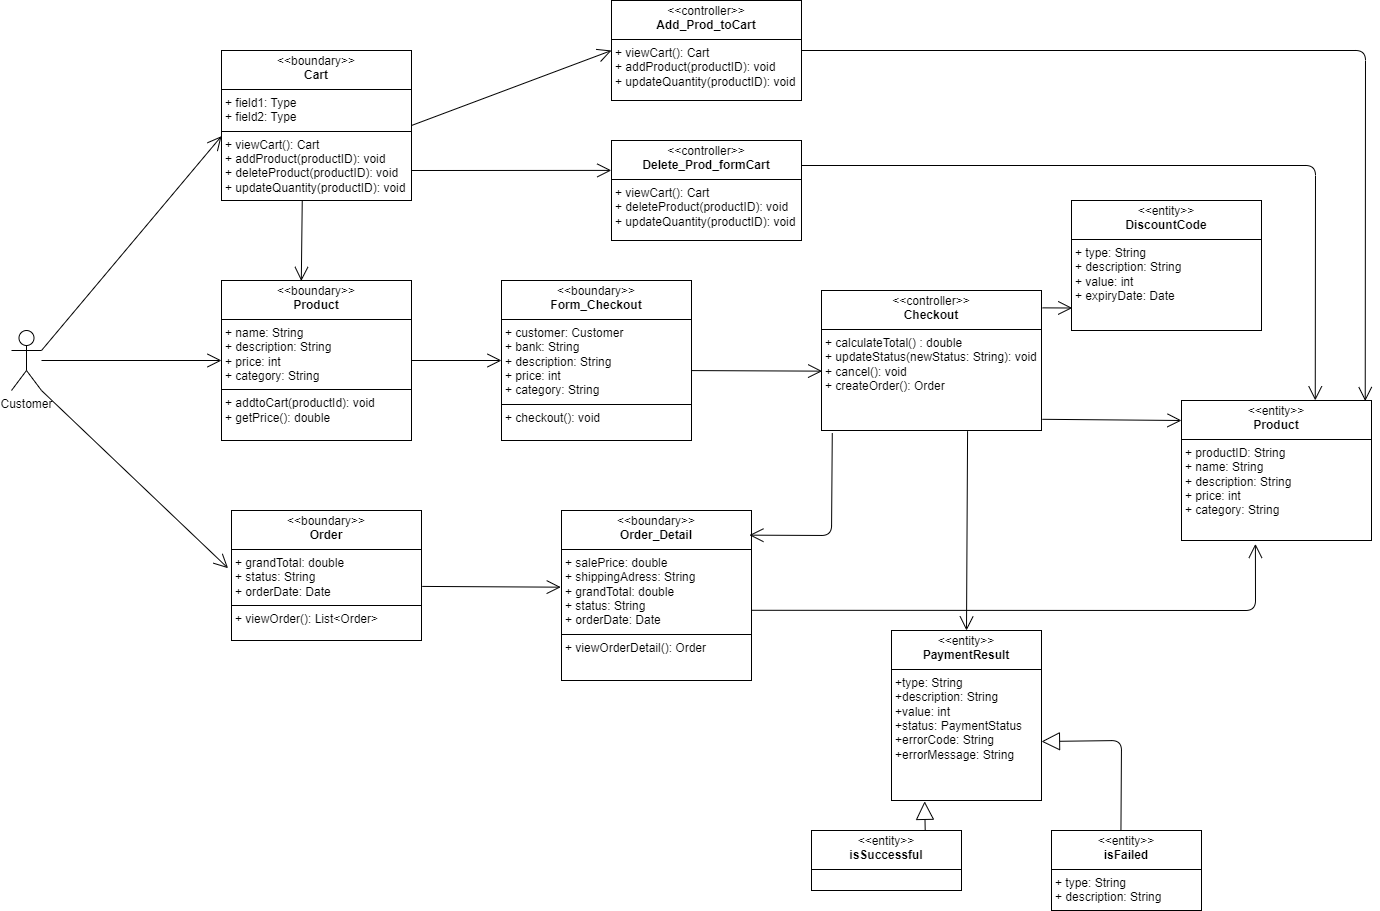

The diagram above was exported from draw.io. Its source (the exported page's mxGraphModel, read from the mxfile embedded in the PNG):
<mxGraphModel dx="731" dy="1431" grid="1" gridSize="10" guides="1" tooltips="1" connect="1" arrows="1" fold="1" page="1" pageScale="1" pageWidth="850" pageHeight="1100" math="0" shadow="0">
  <root>
    <mxCell id="0" />
    <mxCell id="1" parent="0" />
    <mxCell id="5" value="&lt;p style=&quot;margin:0px;margin-top:4px;text-align:center;&quot;&gt;&amp;lt;&amp;lt;boundary&amp;gt;&amp;gt;&lt;br&gt;&lt;b&gt;Cart&lt;/b&gt;&lt;/p&gt;&lt;hr size=&quot;1&quot; style=&quot;border-style:solid;&quot;&gt;&lt;p style=&quot;margin:0px;margin-left:4px;&quot;&gt;+ field1: Type&lt;br&gt;+ field2: Type&lt;/p&gt;&lt;hr size=&quot;1&quot; style=&quot;border-style:solid;&quot;&gt;&lt;p style=&quot;margin:0px;margin-left:4px;&quot;&gt;+ viewCart(): Cart&lt;/p&gt;&lt;p style=&quot;margin:0px;margin-left:4px;&quot;&gt;+ addProduct(productID): void&lt;/p&gt;&lt;p style=&quot;margin:0px;margin-left:4px;&quot;&gt;+ deleteProduct(productID): void&lt;/p&gt;&lt;p style=&quot;margin:0px;margin-left:4px;&quot;&gt;+ updateQuantity(productID): void&lt;/p&gt;" style="verticalAlign=top;align=left;overflow=fill;html=1;whiteSpace=wrap;" parent="1" vertex="1">
      <mxGeometry x="250" width="190" height="150" as="geometry" />
    </mxCell>
    <mxCell id="6" value="Customer" style="shape=umlActor;verticalLabelPosition=bottom;verticalAlign=top;html=1;" parent="1" vertex="1">
      <mxGeometry x="40" y="280" width="30" height="60" as="geometry" />
    </mxCell>
    <mxCell id="9" value="&lt;p style=&quot;margin:0px;margin-top:4px;text-align:center;&quot;&gt;&amp;lt;&amp;lt;boundary&amp;gt;&amp;gt;&lt;br&gt;&lt;b&gt;Order&lt;/b&gt;&lt;/p&gt;&lt;hr size=&quot;1&quot; style=&quot;border-style:solid;&quot;&gt;&lt;p style=&quot;margin:0px;margin-left:4px;&quot;&gt;&lt;span style=&quot;background-color: transparent;&quot;&gt;+ grandTotal: double&lt;/span&gt;&lt;/p&gt;&lt;p style=&quot;margin:0px;margin-left:4px;&quot;&gt;+ status: String&lt;/p&gt;&lt;p style=&quot;margin:0px;margin-left:4px;&quot;&gt;+ orderDate: Date&lt;/p&gt;&lt;hr size=&quot;1&quot; style=&quot;border-style:solid;&quot;&gt;&lt;p style=&quot;margin:0px;margin-left:4px;&quot;&gt;+ viewOrder(): List&amp;lt;Order&amp;gt;&lt;br&gt;&lt;/p&gt;" style="verticalAlign=top;align=left;overflow=fill;html=1;whiteSpace=wrap;" parent="1" vertex="1">
      <mxGeometry x="260" y="460" width="190" height="130" as="geometry" />
    </mxCell>
    <mxCell id="10" value="&lt;p style=&quot;margin:0px;margin-top:4px;text-align:center;&quot;&gt;&amp;lt;&amp;lt;boundary&amp;gt;&amp;gt;&lt;br&gt;&lt;b&gt;Product&lt;/b&gt;&lt;/p&gt;&lt;hr size=&quot;1&quot; style=&quot;border-style:solid;&quot;&gt;&lt;p style=&quot;margin: 0px 0px 0px 4px;&quot;&gt;+ name: String&lt;/p&gt;&lt;p style=&quot;margin: 0px 0px 0px 4px;&quot;&gt;+ description: String&lt;/p&gt;&lt;p style=&quot;margin: 0px 0px 0px 4px;&quot;&gt;+ price: int&lt;/p&gt;&lt;p style=&quot;margin: 0px 0px 0px 4px;&quot;&gt;+ category: String&lt;/p&gt;&lt;hr size=&quot;1&quot; style=&quot;border-style:solid;&quot;&gt;&lt;p style=&quot;margin:0px;margin-left:4px;&quot;&gt;+ addtoCart(productId): void&lt;br&gt;+ getPrice(): double&lt;/p&gt;" style="verticalAlign=top;align=left;overflow=fill;html=1;whiteSpace=wrap;" parent="1" vertex="1">
      <mxGeometry x="250" y="230" width="190" height="160" as="geometry" />
    </mxCell>
    <mxCell id="11" value="&lt;p style=&quot;margin:0px;margin-top:4px;text-align:center;&quot;&gt;&amp;lt;&amp;lt;boundary&amp;gt;&amp;gt;&lt;br&gt;&lt;b&gt;Order_Detail&lt;/b&gt;&lt;/p&gt;&lt;hr size=&quot;1&quot; style=&quot;border-style:solid;&quot;&gt;&lt;p style=&quot;margin: 0px 0px 0px 4px;&quot;&gt;+ salePrice: double&lt;br&gt;&lt;/p&gt;&lt;p style=&quot;margin: 0px 0px 0px 4px;&quot;&gt;+ shippingAdress: String&lt;/p&gt;&lt;p style=&quot;margin: 0px 0px 0px 4px;&quot;&gt;+ grandTotal: double&lt;/p&gt;&lt;p style=&quot;margin: 0px 0px 0px 4px;&quot;&gt;+ status: String&lt;/p&gt;&lt;p style=&quot;margin: 0px 0px 0px 4px;&quot;&gt;+ orderDate: Date&lt;/p&gt;&lt;hr size=&quot;1&quot; style=&quot;border-style:solid;&quot;&gt;&lt;p style=&quot;margin:0px;margin-left:4px;&quot;&gt;+ viewOrderDetail(): Order&lt;br&gt;&lt;/p&gt;" style="verticalAlign=top;align=left;overflow=fill;html=1;whiteSpace=wrap;" parent="1" vertex="1">
      <mxGeometry x="590" y="460" width="190" height="170" as="geometry" />
    </mxCell>
    <mxCell id="13" value="" style="endArrow=open;endFill=1;endSize=12;html=1;exitX=1;exitY=0.3333333333333333;exitDx=0;exitDy=0;exitPerimeter=0;entryX=0;entryY=0.571;entryDx=0;entryDy=0;entryPerimeter=0;" parent="1" source="6" target="5" edge="1">
      <mxGeometry width="160" relative="1" as="geometry">
        <mxPoint x="90" y="220" as="sourcePoint" />
        <mxPoint x="250" y="220" as="targetPoint" />
      </mxGeometry>
    </mxCell>
    <mxCell id="14" value="" style="endArrow=open;endFill=1;endSize=12;html=1;exitX=1;exitY=1;exitDx=0;exitDy=0;exitPerimeter=0;entryX=-0.018;entryY=0.444;entryDx=0;entryDy=0;entryPerimeter=0;" parent="1" source="6" target="9" edge="1">
      <mxGeometry width="160" relative="1" as="geometry">
        <mxPoint x="80" y="310" as="sourcePoint" />
        <mxPoint x="240" y="310" as="targetPoint" />
      </mxGeometry>
    </mxCell>
    <mxCell id="15" value="" style="endArrow=open;endFill=1;endSize=12;html=1;entryX=0;entryY=0.5;entryDx=0;entryDy=0;" parent="1" source="6" target="10" edge="1">
      <mxGeometry width="160" relative="1" as="geometry">
        <mxPoint x="80" y="380" as="sourcePoint" />
        <mxPoint x="240" y="380" as="targetPoint" />
      </mxGeometry>
    </mxCell>
    <mxCell id="16" value="" style="endArrow=open;endFill=1;endSize=12;html=1;exitX=1;exitY=0.5;exitDx=0;exitDy=0;entryX=0;entryY=0.5;entryDx=0;entryDy=0;" parent="1" source="10" target="34" edge="1">
      <mxGeometry width="160" relative="1" as="geometry">
        <mxPoint x="400" y="559.57" as="sourcePoint" />
        <mxPoint x="530" y="320" as="targetPoint" />
      </mxGeometry>
    </mxCell>
    <mxCell id="17" value="&lt;p style=&quot;margin:0px;margin-top:4px;text-align:center;&quot;&gt;&amp;lt;&amp;lt;controller&amp;gt;&amp;gt;&lt;br&gt;&lt;b&gt;Checkout&lt;/b&gt;&lt;/p&gt;&lt;hr size=&quot;1&quot; style=&quot;border-style:solid;&quot;&gt;&lt;p style=&quot;margin:0px;margin-left:4px;&quot;&gt;&lt;span style=&quot;background-color: transparent;&quot;&gt;+ calculateTotal() : double&lt;/span&gt;&lt;/p&gt;&lt;p style=&quot;margin:0px;margin-left:4px;&quot;&gt;&lt;span style=&quot;background-color: transparent;&quot;&gt;+ updateStatus(newStatus: String): void&amp;nbsp;&lt;/span&gt;&lt;/p&gt;&lt;p style=&quot;margin:0px;margin-left:4px;&quot;&gt;&lt;span style=&quot;background-color: transparent;&quot;&gt;+ cancel(): void&lt;/span&gt;&lt;/p&gt;&lt;p style=&quot;margin:0px;margin-left:4px;&quot;&gt;&lt;span style=&quot;background-color: transparent;&quot;&gt;+ createOrder(): Order&lt;/span&gt;&lt;/p&gt;" style="verticalAlign=top;align=left;overflow=fill;html=1;whiteSpace=wrap;" parent="1" vertex="1">
      <mxGeometry x="850" y="240" width="220" height="140" as="geometry" />
    </mxCell>
    <mxCell id="18" value="" style="endArrow=open;endFill=1;endSize=12;html=1;exitX=1.004;exitY=0.584;exitDx=0;exitDy=0;entryX=-0.004;entryY=0.451;entryDx=0;entryDy=0;entryPerimeter=0;exitPerimeter=0;" parent="1" source="9" target="11" edge="1">
      <mxGeometry width="160" relative="1" as="geometry">
        <mxPoint x="410" y="390" as="sourcePoint" />
        <mxPoint x="570" y="390" as="targetPoint" />
      </mxGeometry>
    </mxCell>
    <mxCell id="19" value="" style="endArrow=open;endFill=1;endSize=12;html=1;exitX=1.001;exitY=0.587;exitDx=0;exitDy=0;exitPerimeter=0;entryX=0.389;entryY=1.024;entryDx=0;entryDy=0;entryPerimeter=0;" parent="1" source="11" target="23" edge="1">
      <mxGeometry width="160" relative="1" as="geometry">
        <mxPoint x="790" y="330.00000000000006" as="sourcePoint" />
        <mxPoint x="931.71" y="555.9200000000001" as="targetPoint" />
        <Array as="points">
          <mxPoint x="1284" y="560" />
        </Array>
      </mxGeometry>
    </mxCell>
    <mxCell id="20" value="" style="endArrow=open;endFill=1;endSize=12;html=1;exitX=1;exitY=0.563;exitDx=0;exitDy=0;entryX=0.003;entryY=0.576;entryDx=0;entryDy=0;entryPerimeter=0;exitPerimeter=0;" parent="1" source="34" target="17" edge="1">
      <mxGeometry width="160" relative="1" as="geometry">
        <mxPoint x="750" y="320" as="sourcePoint" />
        <mxPoint x="849.58" y="320" as="targetPoint" />
      </mxGeometry>
    </mxCell>
    <mxCell id="21" value="" style="endArrow=open;endFill=1;endSize=12;html=1;exitX=0.425;exitY=1;exitDx=0;exitDy=0;exitPerimeter=0;entryX=0.42;entryY=0.003;entryDx=0;entryDy=0;entryPerimeter=0;" parent="1" source="5" target="10" edge="1">
      <mxGeometry width="160" relative="1" as="geometry">
        <mxPoint x="350" y="200" as="sourcePoint" />
        <mxPoint x="510" y="200" as="targetPoint" />
      </mxGeometry>
    </mxCell>
    <mxCell id="23" value="&lt;p style=&quot;margin:0px;margin-top:4px;text-align:center;&quot;&gt;&amp;lt;&amp;lt;entity&amp;gt;&amp;gt;&lt;br&gt;&lt;b&gt;Product&lt;/b&gt;&lt;/p&gt;&lt;hr size=&quot;1&quot; style=&quot;border-style:solid;&quot;&gt;&lt;p style=&quot;margin:0px;margin-left:4px;&quot;&gt;+ productID: String&lt;/p&gt;&lt;p style=&quot;margin:0px;margin-left:4px;&quot;&gt;+ name: String&lt;/p&gt;&lt;p style=&quot;margin:0px;margin-left:4px;&quot;&gt;+ description: String&lt;/p&gt;&lt;p style=&quot;margin:0px;margin-left:4px;&quot;&gt;+ price: int&lt;/p&gt;&lt;p style=&quot;margin:0px;margin-left:4px;&quot;&gt;+ category: String&lt;/p&gt;" style="verticalAlign=top;align=left;overflow=fill;html=1;whiteSpace=wrap;" parent="1" vertex="1">
      <mxGeometry x="1210" y="350" width="190" height="140" as="geometry" />
    </mxCell>
    <mxCell id="24" value="" style="endArrow=open;endFill=1;endSize=12;html=1;exitX=0.049;exitY=1.018;exitDx=0;exitDy=0;entryX=0.989;entryY=0.145;entryDx=0;entryDy=0;entryPerimeter=0;exitPerimeter=0;" parent="1" source="17" target="11" edge="1">
      <mxGeometry width="160" relative="1" as="geometry">
        <mxPoint x="1100" y="330" as="sourcePoint" />
        <mxPoint x="1260" y="330" as="targetPoint" />
        <Array as="points">
          <mxPoint x="860" y="485" />
        </Array>
      </mxGeometry>
    </mxCell>
    <mxCell id="26" value="" style="endArrow=open;endFill=1;endSize=12;html=1;exitX=1.004;exitY=0.92;exitDx=0;exitDy=0;exitPerimeter=0;" parent="1" source="17" edge="1">
      <mxGeometry width="160" relative="1" as="geometry">
        <mxPoint x="1050.0000000000002" y="373.26" as="sourcePoint" />
        <mxPoint x="1210" y="370" as="targetPoint" />
      </mxGeometry>
    </mxCell>
    <mxCell id="31" value="&lt;p style=&quot;margin:0px;margin-top:4px;text-align:center;&quot;&gt;&amp;lt;&amp;lt;entity&amp;gt;&amp;gt;&lt;br&gt;&lt;b&gt;DiscountCode&lt;/b&gt;&lt;/p&gt;&lt;hr size=&quot;1&quot; style=&quot;border-style:solid;&quot;&gt;&lt;p style=&quot;margin:0px;margin-left:4px;&quot;&gt;+ type: String&lt;br&gt;+ description: String&lt;/p&gt;&lt;p style=&quot;margin:0px;margin-left:4px;&quot;&gt;+ value: int&lt;/p&gt;&lt;p style=&quot;margin:0px;margin-left:4px;&quot;&gt;+ expiryDate: Date&lt;/p&gt;&lt;p style=&quot;margin:0px;margin-left:4px;&quot;&gt;&lt;br&gt;&lt;/p&gt;" style="verticalAlign=top;align=left;overflow=fill;html=1;whiteSpace=wrap;" parent="1" vertex="1">
      <mxGeometry x="1100" y="150" width="190" height="130" as="geometry" />
    </mxCell>
    <mxCell id="32" value="" style="endArrow=open;endFill=1;endSize=12;html=1;exitX=1.004;exitY=0.124;exitDx=0;exitDy=0;entryX=0.004;entryY=0.827;entryDx=0;entryDy=0;exitPerimeter=0;entryPerimeter=0;" parent="1" source="17" target="31" edge="1">
      <mxGeometry width="160" relative="1" as="geometry">
        <mxPoint x="1180" y="310" as="sourcePoint" />
        <mxPoint x="1340" y="310" as="targetPoint" />
      </mxGeometry>
    </mxCell>
    <mxCell id="34" value="&lt;p style=&quot;margin:0px;margin-top:4px;text-align:center;&quot;&gt;&amp;lt;&amp;lt;boundary&amp;gt;&amp;gt;&lt;br&gt;&lt;b&gt;Form_Checkout&lt;/b&gt;&lt;/p&gt;&lt;hr size=&quot;1&quot; style=&quot;border-style:solid;&quot;&gt;&lt;p style=&quot;margin: 0px 0px 0px 4px;&quot;&gt;+ customer: Customer&lt;/p&gt;&lt;p style=&quot;margin: 0px 0px 0px 4px;&quot;&gt;+ bank: String&lt;/p&gt;&lt;p style=&quot;margin: 0px 0px 0px 4px;&quot;&gt;+ description: String&lt;/p&gt;&lt;p style=&quot;margin: 0px 0px 0px 4px;&quot;&gt;+ price: int&lt;/p&gt;&lt;p style=&quot;margin: 0px 0px 0px 4px;&quot;&gt;+ category: String&lt;/p&gt;&lt;hr size=&quot;1&quot; style=&quot;border-style:solid;&quot;&gt;&lt;p style=&quot;margin:0px;margin-left:4px;&quot;&gt;+ checkout(): void&lt;br&gt;&lt;/p&gt;" style="verticalAlign=top;align=left;overflow=fill;html=1;whiteSpace=wrap;" parent="1" vertex="1">
      <mxGeometry x="530" y="230" width="190" height="160" as="geometry" />
    </mxCell>
    <mxCell id="35" value="&lt;p style=&quot;margin:0px;margin-top:4px;text-align:center;&quot;&gt;&amp;lt;&amp;lt;controller&amp;gt;&amp;gt;&lt;br&gt;&lt;b&gt;Add_Prod_toCart&lt;/b&gt;&lt;/p&gt;&lt;hr size=&quot;1&quot; style=&quot;border-style:solid;&quot;&gt;&lt;p style=&quot;margin:0px;margin-left:4px;&quot;&gt;&lt;span style=&quot;background-color: transparent;&quot;&gt;+ viewCart(): Cart&lt;/span&gt;&lt;/p&gt;&lt;p style=&quot;margin:0px;margin-left:4px;&quot;&gt;+ addProduct(productID): void&lt;/p&gt;&lt;p style=&quot;margin:0px;margin-left:4px;&quot;&gt;+ updateQuantity(productID): void&lt;/p&gt;" style="verticalAlign=top;align=left;overflow=fill;html=1;whiteSpace=wrap;" vertex="1" parent="1">
      <mxGeometry x="640" y="-50" width="190" height="100" as="geometry" />
    </mxCell>
    <mxCell id="36" value="" style="endArrow=open;endFill=1;endSize=12;html=1;exitX=1;exitY=0.5;exitDx=0;exitDy=0;entryX=0;entryY=0.5;entryDx=0;entryDy=0;" edge="1" parent="1" source="5" target="35">
      <mxGeometry width="160" relative="1" as="geometry">
        <mxPoint x="580" y="90" as="sourcePoint" />
        <mxPoint x="740" y="90" as="targetPoint" />
      </mxGeometry>
    </mxCell>
    <mxCell id="37" value="&lt;p style=&quot;margin:0px;margin-top:4px;text-align:center;&quot;&gt;&amp;lt;&amp;lt;controller&amp;gt;&amp;gt;&lt;br&gt;&lt;b&gt;Delete_Prod_formCart&lt;/b&gt;&lt;/p&gt;&lt;hr size=&quot;1&quot; style=&quot;border-style:solid;&quot;&gt;&lt;p style=&quot;margin:0px;margin-left:4px;&quot;&gt;&lt;span style=&quot;background-color: transparent;&quot;&gt;+ viewCart(): Cart&lt;/span&gt;&lt;/p&gt;&lt;p style=&quot;margin:0px;margin-left:4px;&quot;&gt;+ deleteProduct(productID): void&lt;/p&gt;&lt;p style=&quot;margin:0px;margin-left:4px;&quot;&gt;+ updateQuantity(productID): void&lt;/p&gt;" style="verticalAlign=top;align=left;overflow=fill;html=1;whiteSpace=wrap;" vertex="1" parent="1">
      <mxGeometry x="640" y="90" width="190" height="100" as="geometry" />
    </mxCell>
    <mxCell id="38" value="" style="endArrow=open;endFill=1;endSize=12;html=1;exitX=1;exitY=0.8;exitDx=0;exitDy=0;exitPerimeter=0;entryX=-0.001;entryY=0.299;entryDx=0;entryDy=0;entryPerimeter=0;" edge="1" parent="1" source="5" target="37">
      <mxGeometry width="160" relative="1" as="geometry">
        <mxPoint x="490" y="160" as="sourcePoint" />
        <mxPoint x="650" y="160" as="targetPoint" />
      </mxGeometry>
    </mxCell>
    <mxCell id="39" value="" style="endArrow=open;endFill=1;endSize=12;html=1;exitX=1;exitY=0.5;exitDx=0;exitDy=0;entryX=0.967;entryY=0.004;entryDx=0;entryDy=0;entryPerimeter=0;" edge="1" parent="1" source="35" target="23">
      <mxGeometry width="160" relative="1" as="geometry">
        <mxPoint x="1070" y="30" as="sourcePoint" />
        <mxPoint x="1230" y="30" as="targetPoint" />
        <Array as="points">
          <mxPoint x="1394" />
        </Array>
      </mxGeometry>
    </mxCell>
    <mxCell id="40" value="" style="endArrow=open;endFill=1;endSize=12;html=1;exitX=1;exitY=0.25;exitDx=0;exitDy=0;entryX=0.704;entryY=-0.001;entryDx=0;entryDy=0;entryPerimeter=0;" edge="1" parent="1" source="37" target="23">
      <mxGeometry width="160" relative="1" as="geometry">
        <mxPoint x="1110" y="80" as="sourcePoint" />
        <mxPoint x="1270" y="80" as="targetPoint" />
        <Array as="points">
          <mxPoint x="1344" y="115" />
        </Array>
      </mxGeometry>
    </mxCell>
    <mxCell id="41" value="&lt;p style=&quot;margin:0px;margin-top:4px;text-align:center;&quot;&gt;&amp;lt;&amp;lt;entity&amp;gt;&amp;gt;&lt;br&gt;&lt;b&gt;isSuccessful&lt;/b&gt;&lt;/p&gt;&lt;hr size=&quot;1&quot; style=&quot;border-style:solid;&quot;&gt;&lt;p style=&quot;margin:0px;margin-left:4px;&quot;&gt;&lt;br&gt;&lt;/p&gt;&lt;p style=&quot;margin:0px;margin-left:4px;&quot;&gt;&lt;br&gt;&lt;/p&gt;" style="verticalAlign=top;align=left;overflow=fill;html=1;whiteSpace=wrap;" vertex="1" parent="1">
      <mxGeometry x="840" y="780" width="150" height="60" as="geometry" />
    </mxCell>
    <mxCell id="42" value="&lt;p style=&quot;margin:0px;margin-top:4px;text-align:center;&quot;&gt;&amp;lt;&amp;lt;entity&amp;gt;&amp;gt;&lt;br&gt;&lt;b&gt;isFailed&lt;/b&gt;&lt;/p&gt;&lt;hr size=&quot;1&quot; style=&quot;border-style:solid;&quot;&gt;&lt;p style=&quot;margin:0px;margin-left:4px;&quot;&gt;+ type: String&lt;br&gt;+ description: String&lt;/p&gt;&lt;p style=&quot;margin:0px;margin-left:4px;&quot;&gt;&lt;br&gt;&lt;/p&gt;&lt;p style=&quot;margin:0px;margin-left:4px;&quot;&gt;&lt;br&gt;&lt;/p&gt;" style="verticalAlign=top;align=left;overflow=fill;html=1;whiteSpace=wrap;" vertex="1" parent="1">
      <mxGeometry x="1080" y="780" width="150" height="80" as="geometry" />
    </mxCell>
    <mxCell id="43" value="&lt;p style=&quot;margin:0px;margin-top:4px;text-align:center;&quot;&gt;&amp;lt;&amp;lt;entity&amp;gt;&amp;gt;&lt;br&gt;&lt;b&gt;PaymentResult&lt;/b&gt;&lt;/p&gt;&lt;hr size=&quot;1&quot; style=&quot;border-style:solid;&quot;&gt;&lt;p style=&quot;margin:0px;margin-left:4px;&quot;&gt;+type: String&lt;br&gt;        +description: String&lt;br&gt;        +value: int&lt;br&gt;        +status: PaymentStatus&amp;nbsp;&lt;br&gt;        +errorCode: String&amp;nbsp;&lt;br&gt;        +errorMessage: String&amp;nbsp;&lt;/p&gt;" style="verticalAlign=top;align=left;overflow=fill;html=1;whiteSpace=wrap;" vertex="1" parent="1">
      <mxGeometry x="920" y="580" width="150" height="170" as="geometry" />
    </mxCell>
    <mxCell id="44" value="" style="endArrow=open;endFill=1;endSize=12;html=1;exitX=0.664;exitY=1.005;exitDx=0;exitDy=0;exitPerimeter=0;entryX=0.5;entryY=0;entryDx=0;entryDy=0;" edge="1" parent="1" source="17" target="43">
      <mxGeometry width="160" relative="1" as="geometry">
        <mxPoint x="1040" y="400" as="sourcePoint" />
        <mxPoint x="1200" y="400" as="targetPoint" />
      </mxGeometry>
    </mxCell>
    <mxCell id="45" value="" style="endArrow=block;endSize=16;endFill=0;html=1;exitX=0.758;exitY=0;exitDx=0;exitDy=0;entryX=0.221;entryY=1.005;entryDx=0;entryDy=0;entryPerimeter=0;exitPerimeter=0;" edge="1" parent="1" source="41" target="43">
      <mxGeometry width="160" relative="1" as="geometry">
        <mxPoint x="1010" y="590" as="sourcePoint" />
        <mxPoint x="1170" y="590" as="targetPoint" />
      </mxGeometry>
    </mxCell>
    <mxCell id="47" value="" style="endArrow=block;endSize=16;endFill=0;html=1;exitX=0.463;exitY=-0.005;exitDx=0;exitDy=0;entryX=1;entryY=0.653;entryDx=0;entryDy=0;entryPerimeter=0;exitPerimeter=0;" edge="1" parent="1" source="42" target="43">
      <mxGeometry width="160" relative="1" as="geometry">
        <mxPoint x="1152.5999999999997" y="780" as="sourcePoint" />
        <mxPoint x="1069.9999999999998" y="691.01" as="targetPoint" />
        <Array as="points">
          <mxPoint x="1150" y="690" />
        </Array>
      </mxGeometry>
    </mxCell>
  </root>
</mxGraphModel>